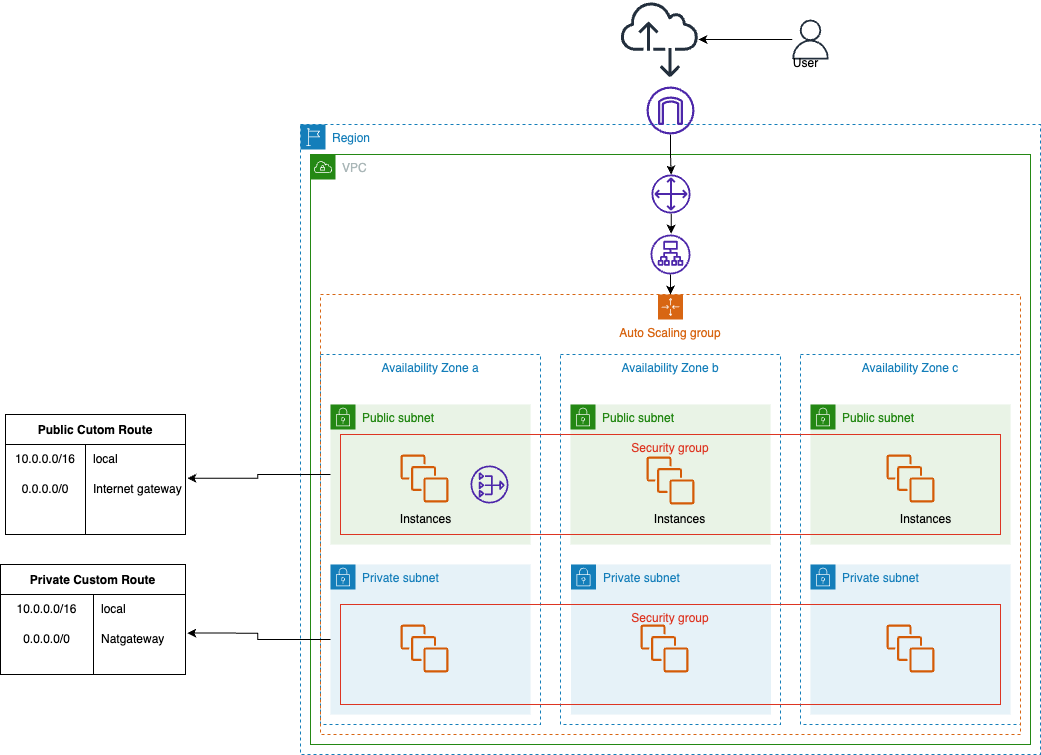

The diagram above was exported from draw.io. Its source (the exported page's mxGraphModel, read from the mxfile embedded in the PNG):
<mxGraphModel dx="4243" dy="2197" grid="1" gridSize="10" guides="1" tooltips="1" connect="1" arrows="1" fold="1" page="1" pageScale="1" pageWidth="850" pageHeight="1100" math="0" shadow="0">
  <root>
    <mxCell id="0" />
    <mxCell id="1" parent="0" />
    <mxCell id="SLX4sbrvr44mrmjOT9gi-1" value="Region" style="points=[[0,0],[0.25,0],[0.5,0],[0.75,0],[1,0],[1,0.25],[1,0.5],[1,0.75],[1,1],[0.75,1],[0.5,1],[0.25,1],[0,1],[0,0.75],[0,0.5],[0,0.25]];outlineConnect=0;gradientColor=none;html=1;whiteSpace=wrap;fontSize=12;fontStyle=0;container=1;pointerEvents=0;collapsible=0;recursiveResize=0;shape=mxgraph.aws4.group;grIcon=mxgraph.aws4.group_region;strokeColor=#147EBA;fillColor=none;verticalAlign=top;align=left;spacingLeft=30;fontColor=#147EBA;dashed=1;" parent="1" vertex="1">
      <mxGeometry x="70" y="170" width="740" height="630" as="geometry" />
    </mxCell>
    <mxCell id="SLX4sbrvr44mrmjOT9gi-8" value="VPC" style="points=[[0,0],[0.25,0],[0.5,0],[0.75,0],[1,0],[1,0.25],[1,0.5],[1,0.75],[1,1],[0.75,1],[0.5,1],[0.25,1],[0,1],[0,0.75],[0,0.5],[0,0.25]];outlineConnect=0;gradientColor=none;html=1;whiteSpace=wrap;fontSize=12;fontStyle=0;container=1;pointerEvents=0;collapsible=0;recursiveResize=0;shape=mxgraph.aws4.group;grIcon=mxgraph.aws4.group_vpc;strokeColor=#248814;fillColor=none;verticalAlign=top;align=left;spacingLeft=30;fontColor=#AAB7B8;dashed=0;" parent="1" vertex="1">
      <mxGeometry x="80" y="200" width="720" height="590" as="geometry" />
    </mxCell>
    <mxCell id="SLX4sbrvr44mrmjOT9gi-4" value="Availability Zone a" style="fillColor=none;strokeColor=#147EBA;dashed=1;verticalAlign=top;fontStyle=0;fontColor=#147EBA;" parent="SLX4sbrvr44mrmjOT9gi-8" vertex="1">
      <mxGeometry x="10" y="200" width="220" height="370" as="geometry" />
    </mxCell>
    <mxCell id="SLX4sbrvr44mrmjOT9gi-12" value="Availability Zone c" style="fillColor=none;strokeColor=#147EBA;dashed=1;verticalAlign=top;fontStyle=0;fontColor=#147EBA;" parent="SLX4sbrvr44mrmjOT9gi-8" vertex="1">
      <mxGeometry x="490" y="200" width="220" height="370" as="geometry" />
    </mxCell>
    <mxCell id="SLX4sbrvr44mrmjOT9gi-13" value="Availability Zone b" style="fillColor=none;strokeColor=#147EBA;dashed=1;verticalAlign=top;fontStyle=0;fontColor=#147EBA;" parent="SLX4sbrvr44mrmjOT9gi-8" vertex="1">
      <mxGeometry x="250" y="200" width="220" height="370" as="geometry" />
    </mxCell>
    <mxCell id="4Ugbd8mVX99htb8gO4pj-81" style="edgeStyle=orthogonalEdgeStyle;rounded=0;orthogonalLoop=1;jettySize=auto;html=1;" parent="SLX4sbrvr44mrmjOT9gi-8" source="SLX4sbrvr44mrmjOT9gi-14" target="SLX4sbrvr44mrmjOT9gi-15" edge="1">
      <mxGeometry relative="1" as="geometry" />
    </mxCell>
    <mxCell id="SLX4sbrvr44mrmjOT9gi-14" value="" style="sketch=0;outlineConnect=0;fontColor=#232F3E;gradientColor=none;fillColor=#4D27AA;strokeColor=none;dashed=0;verticalLabelPosition=bottom;verticalAlign=top;align=center;html=1;fontSize=12;fontStyle=0;aspect=fixed;pointerEvents=1;shape=mxgraph.aws4.application_load_balancer;" parent="SLX4sbrvr44mrmjOT9gi-8" vertex="1">
      <mxGeometry x="340" y="80" width="40" height="40" as="geometry" />
    </mxCell>
    <mxCell id="SLX4sbrvr44mrmjOT9gi-15" value="Auto Scaling group" style="points=[[0,0],[0.25,0],[0.5,0],[0.75,0],[1,0],[1,0.25],[1,0.5],[1,0.75],[1,1],[0.75,1],[0.5,1],[0.25,1],[0,1],[0,0.75],[0,0.5],[0,0.25]];outlineConnect=0;gradientColor=none;html=1;whiteSpace=wrap;fontSize=12;fontStyle=0;container=1;pointerEvents=0;collapsible=0;recursiveResize=0;shape=mxgraph.aws4.groupCenter;grIcon=mxgraph.aws4.group_auto_scaling_group;grStroke=1;strokeColor=#D86613;fillColor=none;verticalAlign=top;align=center;fontColor=#D86613;dashed=1;spacingTop=25;" parent="SLX4sbrvr44mrmjOT9gi-8" vertex="1">
      <mxGeometry x="10" y="140" width="700" height="440" as="geometry" />
    </mxCell>
    <mxCell id="4Ugbd8mVX99htb8gO4pj-83" value="Private subnet" style="points=[[0,0],[0.25,0],[0.5,0],[0.75,0],[1,0],[1,0.25],[1,0.5],[1,0.75],[1,1],[0.75,1],[0.5,1],[0.25,1],[0,1],[0,0.75],[0,0.5],[0,0.25]];outlineConnect=0;gradientColor=none;html=1;whiteSpace=wrap;fontSize=12;fontStyle=0;container=1;pointerEvents=0;collapsible=0;recursiveResize=0;shape=mxgraph.aws4.group;grIcon=mxgraph.aws4.group_security_group;grStroke=0;strokeColor=#147EBA;fillColor=#E6F2F8;verticalAlign=top;align=left;spacingLeft=30;fontColor=#147EBA;dashed=0;" parent="SLX4sbrvr44mrmjOT9gi-15" vertex="1">
      <mxGeometry x="250.5" y="270" width="200" height="150" as="geometry" />
    </mxCell>
    <mxCell id="4Ugbd8mVX99htb8gO4pj-89" value="" style="sketch=0;outlineConnect=0;fontColor=#232F3E;gradientColor=none;fillColor=#D45B07;strokeColor=none;dashed=0;verticalLabelPosition=bottom;verticalAlign=top;align=center;html=1;fontSize=12;fontStyle=0;aspect=fixed;pointerEvents=1;shape=mxgraph.aws4.instances;" parent="4Ugbd8mVX99htb8gO4pj-83" vertex="1">
      <mxGeometry x="69.5" y="60" width="48" height="48" as="geometry" />
    </mxCell>
    <mxCell id="SLX4sbrvr44mrmjOT9gi-18" value="Public subnet" style="points=[[0,0],[0.25,0],[0.5,0],[0.75,0],[1,0],[1,0.25],[1,0.5],[1,0.75],[1,1],[0.75,1],[0.5,1],[0.25,1],[0,1],[0,0.75],[0,0.5],[0,0.25]];outlineConnect=0;gradientColor=none;html=1;whiteSpace=wrap;fontSize=12;fontStyle=0;container=1;pointerEvents=0;collapsible=0;recursiveResize=0;shape=mxgraph.aws4.group;grIcon=mxgraph.aws4.group_security_group;grStroke=0;strokeColor=#248814;fillColor=#E9F3E6;verticalAlign=top;align=left;spacingLeft=30;fontColor=#248814;dashed=0;" parent="SLX4sbrvr44mrmjOT9gi-8" vertex="1">
      <mxGeometry x="20" y="250" width="200" height="140" as="geometry" />
    </mxCell>
    <mxCell id="SLX4sbrvr44mrmjOT9gi-21" value="Public subnet" style="points=[[0,0],[0.25,0],[0.5,0],[0.75,0],[1,0],[1,0.25],[1,0.5],[1,0.75],[1,1],[0.75,1],[0.5,1],[0.25,1],[0,1],[0,0.75],[0,0.5],[0,0.25]];outlineConnect=0;gradientColor=none;html=1;whiteSpace=wrap;fontSize=12;fontStyle=0;container=1;pointerEvents=0;collapsible=0;recursiveResize=0;shape=mxgraph.aws4.group;grIcon=mxgraph.aws4.group_security_group;grStroke=0;strokeColor=#248814;fillColor=#E9F3E6;verticalAlign=top;align=left;spacingLeft=30;fontColor=#248814;dashed=0;" parent="SLX4sbrvr44mrmjOT9gi-8" vertex="1">
      <mxGeometry x="500" y="250" width="200" height="140" as="geometry" />
    </mxCell>
    <mxCell id="SLX4sbrvr44mrmjOT9gi-70" value="" style="sketch=0;outlineConnect=0;fontColor=#232F3E;gradientColor=none;fillColor=#D45B07;strokeColor=none;dashed=0;verticalLabelPosition=bottom;verticalAlign=top;align=center;html=1;fontSize=12;fontStyle=0;aspect=fixed;pointerEvents=1;shape=mxgraph.aws4.instances;" parent="SLX4sbrvr44mrmjOT9gi-21" vertex="1">
      <mxGeometry x="76" y="50" width="48" height="48" as="geometry" />
    </mxCell>
    <mxCell id="SLX4sbrvr44mrmjOT9gi-22" value="Public subnet" style="points=[[0,0],[0.25,0],[0.5,0],[0.75,0],[1,0],[1,0.25],[1,0.5],[1,0.75],[1,1],[0.75,1],[0.5,1],[0.25,1],[0,1],[0,0.75],[0,0.5],[0,0.25]];outlineConnect=0;gradientColor=none;html=1;whiteSpace=wrap;fontSize=12;fontStyle=0;container=1;pointerEvents=0;collapsible=0;recursiveResize=0;shape=mxgraph.aws4.group;grIcon=mxgraph.aws4.group_security_group;grStroke=0;strokeColor=#248814;fillColor=#E9F3E6;verticalAlign=top;align=left;spacingLeft=30;fontColor=#248814;dashed=0;" parent="SLX4sbrvr44mrmjOT9gi-8" vertex="1">
      <mxGeometry x="260" y="250" width="200" height="140" as="geometry" />
    </mxCell>
    <mxCell id="SLX4sbrvr44mrmjOT9gi-69" value="" style="sketch=0;outlineConnect=0;fontColor=#232F3E;gradientColor=none;fillColor=#D45B07;strokeColor=none;dashed=0;verticalLabelPosition=bottom;verticalAlign=top;align=center;html=1;fontSize=12;fontStyle=0;aspect=fixed;pointerEvents=1;shape=mxgraph.aws4.instances;" parent="SLX4sbrvr44mrmjOT9gi-22" vertex="1">
      <mxGeometry x="76" y="52" width="48" height="48" as="geometry" />
    </mxCell>
    <mxCell id="SLX4sbrvr44mrmjOT9gi-62" value="" style="endArrow=classic;html=1;rounded=0;entryX=0.5;entryY=0;entryDx=0;entryDy=0;" parent="SLX4sbrvr44mrmjOT9gi-8" source="SLX4sbrvr44mrmjOT9gi-14" target="SLX4sbrvr44mrmjOT9gi-15" edge="1">
      <mxGeometry width="50" height="50" relative="1" as="geometry">
        <mxPoint x="380" y="100" as="sourcePoint" />
        <mxPoint x="430" y="50" as="targetPoint" />
      </mxGeometry>
    </mxCell>
    <mxCell id="SLX4sbrvr44mrmjOT9gi-68" value="" style="sketch=0;outlineConnect=0;fontColor=#232F3E;gradientColor=none;fillColor=#D45B07;strokeColor=none;dashed=0;verticalLabelPosition=bottom;verticalAlign=top;align=center;html=1;fontSize=12;fontStyle=0;aspect=fixed;pointerEvents=1;shape=mxgraph.aws4.instances;" parent="SLX4sbrvr44mrmjOT9gi-8" vertex="1">
      <mxGeometry x="90" y="300" width="48" height="48" as="geometry" />
    </mxCell>
    <mxCell id="4Ugbd8mVX99htb8gO4pj-55" value="" style="edgeStyle=orthogonalEdgeStyle;rounded=0;orthogonalLoop=1;jettySize=auto;html=1;" parent="SLX4sbrvr44mrmjOT9gi-8" source="4Ugbd8mVX99htb8gO4pj-54" target="SLX4sbrvr44mrmjOT9gi-14" edge="1">
      <mxGeometry relative="1" as="geometry" />
    </mxCell>
    <mxCell id="4Ugbd8mVX99htb8gO4pj-54" value="" style="sketch=0;outlineConnect=0;fontColor=#232F3E;gradientColor=none;fillColor=#4D27AA;strokeColor=none;dashed=0;verticalLabelPosition=bottom;verticalAlign=top;align=center;html=1;fontSize=12;fontStyle=0;aspect=fixed;pointerEvents=1;shape=mxgraph.aws4.customer_gateway;" parent="SLX4sbrvr44mrmjOT9gi-8" vertex="1">
      <mxGeometry x="341" y="20" width="39" height="39" as="geometry" />
    </mxCell>
    <mxCell id="4Ugbd8mVX99htb8gO4pj-82" value="Private subnet" style="points=[[0,0],[0.25,0],[0.5,0],[0.75,0],[1,0],[1,0.25],[1,0.5],[1,0.75],[1,1],[0.75,1],[0.5,1],[0.25,1],[0,1],[0,0.75],[0,0.5],[0,0.25]];outlineConnect=0;gradientColor=none;html=1;whiteSpace=wrap;fontSize=12;fontStyle=0;container=1;pointerEvents=0;collapsible=0;recursiveResize=0;shape=mxgraph.aws4.group;grIcon=mxgraph.aws4.group_security_group;grStroke=0;strokeColor=#147EBA;fillColor=#E6F2F8;verticalAlign=top;align=left;spacingLeft=30;fontColor=#147EBA;dashed=0;" parent="SLX4sbrvr44mrmjOT9gi-8" vertex="1">
      <mxGeometry x="20" y="410" width="200" height="150" as="geometry" />
    </mxCell>
    <mxCell id="4Ugbd8mVX99htb8gO4pj-84" value="Private subnet" style="points=[[0,0],[0.25,0],[0.5,0],[0.75,0],[1,0],[1,0.25],[1,0.5],[1,0.75],[1,1],[0.75,1],[0.5,1],[0.25,1],[0,1],[0,0.75],[0,0.5],[0,0.25]];outlineConnect=0;gradientColor=none;html=1;whiteSpace=wrap;fontSize=12;fontStyle=0;container=1;pointerEvents=0;collapsible=0;recursiveResize=0;shape=mxgraph.aws4.group;grIcon=mxgraph.aws4.group_security_group;grStroke=0;strokeColor=#147EBA;fillColor=#E6F2F8;verticalAlign=top;align=left;spacingLeft=30;fontColor=#147EBA;dashed=0;" parent="SLX4sbrvr44mrmjOT9gi-8" vertex="1">
      <mxGeometry x="500" y="410" width="200" height="150" as="geometry" />
    </mxCell>
    <mxCell id="4Ugbd8mVX99htb8gO4pj-88" value="" style="sketch=0;outlineConnect=0;fontColor=#232F3E;gradientColor=none;fillColor=#D45B07;strokeColor=none;dashed=0;verticalLabelPosition=bottom;verticalAlign=top;align=center;html=1;fontSize=12;fontStyle=0;aspect=fixed;pointerEvents=1;shape=mxgraph.aws4.instances;" parent="4Ugbd8mVX99htb8gO4pj-84" vertex="1">
      <mxGeometry x="76" y="60" width="48" height="48" as="geometry" />
    </mxCell>
    <mxCell id="4Ugbd8mVX99htb8gO4pj-87" value="" style="sketch=0;outlineConnect=0;fontColor=#232F3E;gradientColor=none;fillColor=#D45B07;strokeColor=none;dashed=0;verticalLabelPosition=bottom;verticalAlign=top;align=center;html=1;fontSize=12;fontStyle=0;aspect=fixed;pointerEvents=1;shape=mxgraph.aws4.instances;" parent="SLX4sbrvr44mrmjOT9gi-8" vertex="1">
      <mxGeometry x="90" y="470" width="48" height="48" as="geometry" />
    </mxCell>
    <mxCell id="4Ugbd8mVX99htb8gO4pj-101" value="Security group" style="fillColor=none;strokeColor=#DD3522;verticalAlign=top;fontStyle=0;fontColor=#DD3522;" parent="SLX4sbrvr44mrmjOT9gi-8" vertex="1">
      <mxGeometry x="30" y="450" width="660" height="100" as="geometry" />
    </mxCell>
    <mxCell id="4Ugbd8mVX99htb8gO4pj-53" value="" style="edgeStyle=orthogonalEdgeStyle;rounded=0;orthogonalLoop=1;jettySize=auto;html=1;" parent="1" source="SLX4sbrvr44mrmjOT9gi-53" target="4Ugbd8mVX99htb8gO4pj-2" edge="1">
      <mxGeometry relative="1" as="geometry" />
    </mxCell>
    <mxCell id="SLX4sbrvr44mrmjOT9gi-53" value="" style="sketch=0;outlineConnect=0;fontColor=#232F3E;gradientColor=none;fillColor=#232F3D;strokeColor=none;dashed=0;verticalLabelPosition=bottom;verticalAlign=top;align=center;html=1;fontSize=12;fontStyle=0;aspect=fixed;pointerEvents=1;shape=mxgraph.aws4.user;" parent="1" vertex="1">
      <mxGeometry x="560" y="65" width="40" height="40" as="geometry" />
    </mxCell>
    <mxCell id="SLX4sbrvr44mrmjOT9gi-64" value="User" style="text;html=1;align=center;verticalAlign=middle;resizable=0;points=[];autosize=1;strokeColor=none;fillColor=none;" parent="1" vertex="1">
      <mxGeometry x="550" y="94" width="50" height="30" as="geometry" />
    </mxCell>
    <mxCell id="SLX4sbrvr44mrmjOT9gi-72" value="Security group" style="fillColor=none;strokeColor=#DD3522;verticalAlign=top;fontStyle=0;fontColor=#DD3522;" parent="1" vertex="1">
      <mxGeometry x="110" y="480" width="660" height="100" as="geometry" />
    </mxCell>
    <mxCell id="SLX4sbrvr44mrmjOT9gi-73" style="edgeStyle=none;rounded=0;orthogonalLoop=1;jettySize=auto;html=1;exitX=0.5;exitY=0;exitDx=0;exitDy=0;" parent="1" source="SLX4sbrvr44mrmjOT9gi-72" target="SLX4sbrvr44mrmjOT9gi-72" edge="1">
      <mxGeometry relative="1" as="geometry" />
    </mxCell>
    <mxCell id="SLX4sbrvr44mrmjOT9gi-74" value="Instances" style="text;html=1;align=center;verticalAlign=middle;resizable=0;points=[];autosize=1;strokeColor=none;fillColor=none;" parent="1" vertex="1">
      <mxGeometry x="160" y="550" width="70" height="30" as="geometry" />
    </mxCell>
    <mxCell id="SLX4sbrvr44mrmjOT9gi-75" value="Instances" style="text;html=1;align=center;verticalAlign=middle;resizable=0;points=[];autosize=1;strokeColor=none;fillColor=none;" parent="1" vertex="1">
      <mxGeometry x="660" y="550" width="70" height="30" as="geometry" />
    </mxCell>
    <mxCell id="SLX4sbrvr44mrmjOT9gi-76" value="Instances" style="text;html=1;align=center;verticalAlign=middle;resizable=0;points=[];autosize=1;strokeColor=none;fillColor=none;" parent="1" vertex="1">
      <mxGeometry x="414" y="550" width="70" height="30" as="geometry" />
    </mxCell>
    <mxCell id="4Ugbd8mVX99htb8gO4pj-80" value="" style="edgeStyle=orthogonalEdgeStyle;rounded=0;orthogonalLoop=1;jettySize=auto;html=1;" parent="1" source="4Ugbd8mVX99htb8gO4pj-1" target="4Ugbd8mVX99htb8gO4pj-54" edge="1">
      <mxGeometry relative="1" as="geometry">
        <Array as="points" />
      </mxGeometry>
    </mxCell>
    <mxCell id="4Ugbd8mVX99htb8gO4pj-1" value="" style="sketch=0;outlineConnect=0;fontColor=#232F3E;gradientColor=none;fillColor=#4D27AA;strokeColor=none;dashed=0;verticalLabelPosition=bottom;verticalAlign=top;align=center;html=1;fontSize=12;fontStyle=0;aspect=fixed;pointerEvents=1;shape=mxgraph.aws4.internet_gateway;" parent="1" vertex="1">
      <mxGeometry x="416" y="132" width="48" height="48" as="geometry" />
    </mxCell>
    <mxCell id="4Ugbd8mVX99htb8gO4pj-2" value="" style="sketch=0;outlineConnect=0;fontColor=#232F3E;gradientColor=none;fillColor=#232F3D;strokeColor=none;dashed=0;verticalLabelPosition=bottom;verticalAlign=top;align=center;html=1;fontSize=12;fontStyle=0;aspect=fixed;pointerEvents=1;shape=mxgraph.aws4.internet_alt2;" parent="1" vertex="1">
      <mxGeometry x="390" y="46" width="78" height="78" as="geometry" />
    </mxCell>
    <mxCell id="4Ugbd8mVX99htb8gO4pj-57" value="Public Cutom Route" style="shape=table;startSize=30;container=1;collapsible=0;childLayout=tableLayout;fixedRows=1;rowLines=0;fontStyle=1;" parent="1" vertex="1">
      <mxGeometry x="-225" y="460" width="180" height="120" as="geometry" />
    </mxCell>
    <mxCell id="4Ugbd8mVX99htb8gO4pj-58" value="" style="shape=tableRow;horizontal=0;startSize=0;swimlaneHead=0;swimlaneBody=0;top=0;left=0;bottom=0;right=0;collapsible=0;dropTarget=0;fillColor=none;points=[[0,0.5],[1,0.5]];portConstraint=eastwest;" parent="4Ugbd8mVX99htb8gO4pj-57" vertex="1">
      <mxGeometry y="30" width="180" height="30" as="geometry" />
    </mxCell>
    <mxCell id="4Ugbd8mVX99htb8gO4pj-59" value="10.0.0.0/16" style="shape=partialRectangle;html=1;whiteSpace=wrap;connectable=0;fillColor=none;top=0;left=0;bottom=0;right=0;overflow=hidden;pointerEvents=1;" parent="4Ugbd8mVX99htb8gO4pj-58" vertex="1">
      <mxGeometry width="80" height="30" as="geometry">
        <mxRectangle width="80" height="30" as="alternateBounds" />
      </mxGeometry>
    </mxCell>
    <mxCell id="4Ugbd8mVX99htb8gO4pj-60" value="local" style="shape=partialRectangle;html=1;whiteSpace=wrap;connectable=0;fillColor=none;top=0;left=0;bottom=0;right=0;align=left;spacingLeft=6;overflow=hidden;" parent="4Ugbd8mVX99htb8gO4pj-58" vertex="1">
      <mxGeometry x="80" width="100" height="30" as="geometry">
        <mxRectangle width="100" height="30" as="alternateBounds" />
      </mxGeometry>
    </mxCell>
    <mxCell id="4Ugbd8mVX99htb8gO4pj-61" value="" style="shape=tableRow;horizontal=0;startSize=0;swimlaneHead=0;swimlaneBody=0;top=0;left=0;bottom=0;right=0;collapsible=0;dropTarget=0;fillColor=none;points=[[0,0.5],[1,0.5]];portConstraint=eastwest;" parent="4Ugbd8mVX99htb8gO4pj-57" vertex="1">
      <mxGeometry y="60" width="180" height="30" as="geometry" />
    </mxCell>
    <mxCell id="4Ugbd8mVX99htb8gO4pj-62" value="0.0.0.0/0" style="shape=partialRectangle;html=1;whiteSpace=wrap;connectable=0;fillColor=none;top=0;left=0;bottom=0;right=0;overflow=hidden;" parent="4Ugbd8mVX99htb8gO4pj-61" vertex="1">
      <mxGeometry width="80" height="30" as="geometry">
        <mxRectangle width="80" height="30" as="alternateBounds" />
      </mxGeometry>
    </mxCell>
    <mxCell id="4Ugbd8mVX99htb8gO4pj-63" value="Internet gateway" style="shape=partialRectangle;html=1;whiteSpace=wrap;connectable=0;fillColor=none;top=0;left=0;bottom=0;right=0;align=left;spacingLeft=6;overflow=hidden;" parent="4Ugbd8mVX99htb8gO4pj-61" vertex="1">
      <mxGeometry x="80" width="100" height="30" as="geometry">
        <mxRectangle width="100" height="30" as="alternateBounds" />
      </mxGeometry>
    </mxCell>
    <mxCell id="4Ugbd8mVX99htb8gO4pj-64" value="" style="shape=tableRow;horizontal=0;startSize=0;swimlaneHead=0;swimlaneBody=0;top=0;left=0;bottom=0;right=0;collapsible=0;dropTarget=0;fillColor=none;points=[[0,0.5],[1,0.5]];portConstraint=eastwest;" parent="4Ugbd8mVX99htb8gO4pj-57" vertex="1">
      <mxGeometry y="90" width="180" height="30" as="geometry" />
    </mxCell>
    <mxCell id="4Ugbd8mVX99htb8gO4pj-65" value="" style="shape=partialRectangle;html=1;whiteSpace=wrap;connectable=0;fillColor=none;top=0;left=0;bottom=0;right=0;overflow=hidden;" parent="4Ugbd8mVX99htb8gO4pj-64" vertex="1">
      <mxGeometry width="80" height="30" as="geometry">
        <mxRectangle width="80" height="30" as="alternateBounds" />
      </mxGeometry>
    </mxCell>
    <mxCell id="4Ugbd8mVX99htb8gO4pj-66" value="" style="shape=partialRectangle;html=1;whiteSpace=wrap;connectable=0;fillColor=none;top=0;left=0;bottom=0;right=0;align=left;spacingLeft=6;overflow=hidden;" parent="4Ugbd8mVX99htb8gO4pj-64" vertex="1">
      <mxGeometry x="80" width="100" height="30" as="geometry">
        <mxRectangle width="100" height="30" as="alternateBounds" />
      </mxGeometry>
    </mxCell>
    <mxCell id="4Ugbd8mVX99htb8gO4pj-79" style="edgeStyle=orthogonalEdgeStyle;rounded=0;orthogonalLoop=1;jettySize=auto;html=1;entryX=1.011;entryY=0.127;entryDx=0;entryDy=0;entryPerimeter=0;" parent="1" source="SLX4sbrvr44mrmjOT9gi-18" target="4Ugbd8mVX99htb8gO4pj-61" edge="1">
      <mxGeometry relative="1" as="geometry">
        <mxPoint x="-30" y="525" as="targetPoint" />
      </mxGeometry>
    </mxCell>
    <mxCell id="4Ugbd8mVX99htb8gO4pj-90" value="" style="sketch=0;outlineConnect=0;fontColor=#232F3E;gradientColor=none;fillColor=#4D27AA;strokeColor=none;dashed=0;verticalLabelPosition=bottom;verticalAlign=top;align=center;html=1;fontSize=12;fontStyle=0;aspect=fixed;pointerEvents=1;shape=mxgraph.aws4.nat_gateway;" parent="1" vertex="1">
      <mxGeometry x="240" y="511" width="38" height="38" as="geometry" />
    </mxCell>
    <mxCell id="4Ugbd8mVX99htb8gO4pj-91" value="Private Custom Route" style="shape=table;startSize=30;container=1;collapsible=0;childLayout=tableLayout;fixedRows=1;rowLines=0;fontStyle=1;" parent="1" vertex="1">
      <mxGeometry x="-230" y="610" width="185" height="110" as="geometry" />
    </mxCell>
    <mxCell id="4Ugbd8mVX99htb8gO4pj-92" value="" style="shape=tableRow;horizontal=0;startSize=0;swimlaneHead=0;swimlaneBody=0;top=0;left=0;bottom=0;right=0;collapsible=0;dropTarget=0;fillColor=none;points=[[0,0.5],[1,0.5]];portConstraint=eastwest;" parent="4Ugbd8mVX99htb8gO4pj-91" vertex="1">
      <mxGeometry y="30" width="185" height="30" as="geometry" />
    </mxCell>
    <mxCell id="4Ugbd8mVX99htb8gO4pj-93" value="10.0.0.0/16" style="shape=partialRectangle;html=1;whiteSpace=wrap;connectable=0;fillColor=none;top=0;left=0;bottom=0;right=0;overflow=hidden;pointerEvents=1;" parent="4Ugbd8mVX99htb8gO4pj-92" vertex="1">
      <mxGeometry width="93" height="30" as="geometry">
        <mxRectangle width="93" height="30" as="alternateBounds" />
      </mxGeometry>
    </mxCell>
    <mxCell id="4Ugbd8mVX99htb8gO4pj-94" value="local" style="shape=partialRectangle;html=1;whiteSpace=wrap;connectable=0;fillColor=none;top=0;left=0;bottom=0;right=0;align=left;spacingLeft=6;overflow=hidden;" parent="4Ugbd8mVX99htb8gO4pj-92" vertex="1">
      <mxGeometry x="93" width="92" height="30" as="geometry">
        <mxRectangle width="92" height="30" as="alternateBounds" />
      </mxGeometry>
    </mxCell>
    <mxCell id="4Ugbd8mVX99htb8gO4pj-95" value="" style="shape=tableRow;horizontal=0;startSize=0;swimlaneHead=0;swimlaneBody=0;top=0;left=0;bottom=0;right=0;collapsible=0;dropTarget=0;fillColor=none;points=[[0,0.5],[1,0.5]];portConstraint=eastwest;" parent="4Ugbd8mVX99htb8gO4pj-91" vertex="1">
      <mxGeometry y="60" width="185" height="30" as="geometry" />
    </mxCell>
    <mxCell id="4Ugbd8mVX99htb8gO4pj-96" value="0.0.0.0/0" style="shape=partialRectangle;html=1;whiteSpace=wrap;connectable=0;fillColor=none;top=0;left=0;bottom=0;right=0;overflow=hidden;" parent="4Ugbd8mVX99htb8gO4pj-95" vertex="1">
      <mxGeometry width="93" height="30" as="geometry">
        <mxRectangle width="93" height="30" as="alternateBounds" />
      </mxGeometry>
    </mxCell>
    <mxCell id="4Ugbd8mVX99htb8gO4pj-97" value="Natgateway" style="shape=partialRectangle;html=1;whiteSpace=wrap;connectable=0;fillColor=none;top=0;left=0;bottom=0;right=0;align=left;spacingLeft=6;overflow=hidden;" parent="4Ugbd8mVX99htb8gO4pj-95" vertex="1">
      <mxGeometry x="93" width="92" height="30" as="geometry">
        <mxRectangle width="92" height="30" as="alternateBounds" />
      </mxGeometry>
    </mxCell>
    <mxCell id="4Ugbd8mVX99htb8gO4pj-98" value="" style="shape=tableRow;horizontal=0;startSize=0;swimlaneHead=0;swimlaneBody=0;top=0;left=0;bottom=0;right=0;collapsible=0;dropTarget=0;fillColor=none;points=[[0,0.5],[1,0.5]];portConstraint=eastwest;" parent="4Ugbd8mVX99htb8gO4pj-91" vertex="1">
      <mxGeometry y="90" width="185" height="20" as="geometry" />
    </mxCell>
    <mxCell id="4Ugbd8mVX99htb8gO4pj-99" value="" style="shape=partialRectangle;html=1;whiteSpace=wrap;connectable=0;fillColor=none;top=0;left=0;bottom=0;right=0;overflow=hidden;" parent="4Ugbd8mVX99htb8gO4pj-98" vertex="1">
      <mxGeometry width="93" height="20" as="geometry">
        <mxRectangle width="93" height="20" as="alternateBounds" />
      </mxGeometry>
    </mxCell>
    <mxCell id="4Ugbd8mVX99htb8gO4pj-100" value="" style="shape=partialRectangle;html=1;whiteSpace=wrap;connectable=0;fillColor=none;top=0;left=0;bottom=0;right=0;align=left;spacingLeft=6;overflow=hidden;" parent="4Ugbd8mVX99htb8gO4pj-98" vertex="1">
      <mxGeometry x="93" width="92" height="20" as="geometry">
        <mxRectangle width="92" height="20" as="alternateBounds" />
      </mxGeometry>
    </mxCell>
    <mxCell id="4Ugbd8mVX99htb8gO4pj-102" style="edgeStyle=orthogonalEdgeStyle;rounded=0;orthogonalLoop=1;jettySize=auto;html=1;entryX=1.01;entryY=0.284;entryDx=0;entryDy=0;entryPerimeter=0;" parent="1" source="4Ugbd8mVX99htb8gO4pj-82" target="4Ugbd8mVX99htb8gO4pj-95" edge="1">
      <mxGeometry relative="1" as="geometry" />
    </mxCell>
  </root>
</mxGraphModel>